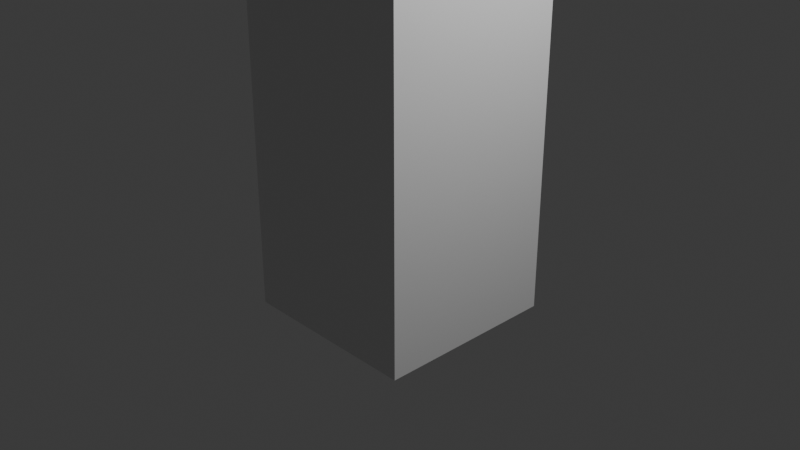 # Source: Hollow_Tower.blend  (saved by Blender 4.3.34; exported with 4.5.12 LTS)
import bpy
from mathutils import Matrix  # noqa: F401  (used for matrix-valued properties, if any)

bpy.ops.wm.read_factory_settings(use_empty=True)
scene = bpy.context.scene
scene.name = 'Scene'

# ---- collections
col_collection = bpy.data.collections.new('Collection'); scene.collection.children.link(col_collection)

# ---- materials (node trees are filled in below, after node groups)
mat_material = bpy.data.materials.new('Material')
mat_material.alpha_threshold = 0.0
mat_material.roughness = 0.5
mat_material.line_color = (0.0, 0.0, 0.0, 1.0)

# ---- material node trees
mat_material.use_nodes = True; mat_material.node_tree.nodes.clear()
_N = mat_material.node_tree.nodes; _L = mat_material.node_tree.links
n0 = _N.new('ShaderNodeOutputMaterial'); n0.name = 'Material Output'; n0.location = (300, 300)
n1 = _N.new('ShaderNodeBsdfPrincipled'); n1.name = 'Principled BSDF'; n1.location = (10, 300)
n1.inputs[3].default_value = 1.45
_L.new(n1.outputs[0], n0.inputs[0])
n0.is_active_output = True

# ---- world
world_world = bpy.data.worlds.new('World'); scene.world = world_world
world_world.use_nodes = True; world_world.node_tree.nodes.clear()
_N = world_world.node_tree.nodes; _L = world_world.node_tree.links
n0 = _N.new('ShaderNodeOutputWorld'); n0.name = 'World Output'; n0.location = (300, 300)
n1 = _N.new('ShaderNodeBackground'); n1.name = 'Background'; n1.location = (10, 300)
n1.inputs[0].default_value = (0.05088, 0.05088, 0.05088, 1.0)
_L.new(n1.outputs[0], n0.inputs[0])
n0.is_active_output = True
world_world.color = (0.05088, 0.05088, 0.05088)
world_world.sun_shadow_jitter_overblur = 0.0

# ---- cameras
cam_camera = bpy.data.cameras.new('Camera')
cam_camera.clip_end = 100.0
cam_camera.ortho_scale = 7.314

# ---- lights
light_light = bpy.data.lights.new('Light', 'POINT')
light_light.energy = 1000.0
light_light.shadow_soft_size = 0.1

# ---- meshes
me_cube = bpy.data.meshes.new('Cube')
me_cube.from_pydata([(1.0, 1.0, 1.0), (1.0, 1.0, -1.0), (1.0, -1.0, 1.0), (1.0, -1.0, -1.0), (-1.0, 1.0, 1.0), (-1.0, 1.0, -1.0), (-1.0, -1.0, 1.0), (-1.0, -1.0, -1.0), (1.0, -1.0, 1.0), (1.0, 1.0, 1.0), (1.0, -1.0, 1.0), (-1.0, 1.0, 1.0), (-1.0, -1.0, 1.0), (0.9159, -0.9159, 9.268), (-0.9159, -0.9159, 9.268), (0.9159, 0.9159, 9.268), (-0.9159, 0.9159, 9.268), (1.0, -1.0, 9.268), (-1.0, -1.0, 9.268), (1.0, 1.0, 9.268), (-1.0, 1.0, 9.268), (0.9159, -0.9159, -0.6502), (-0.9159, -0.9159, -0.6502), (0.9159, 0.9159, -0.6502), (-0.9159, 0.9159, -0.6502)], [], [(3, 2, 6, 7), (7, 6, 4, 5), (5, 1, 3, 7), (1, 0, 2, 3), (5, 4, 0, 1), (9, 10, 12, 11), (14, 13, 21, 22), (9, 11, 20, 19), (10, 9, 19, 17), (11, 12, 18, 20), (12, 10, 17, 18), (13, 14, 18, 17), (15, 13, 17, 19), (14, 16, 20, 18), (16, 15, 19, 20), (23, 24, 22, 21), (15, 16, 24, 23), (13, 15, 23, 21), (16, 14, 22, 24)])
_uv = me_cube.uv_layers.new(name='UVMap')
_uv.uv.foreach_set('vector', [0.375, 0.75, 0.625, 0.75, 0.625, 1.0, 0.375, 1.0, 0.375, 0.0, 0.625, 0.0, 0.625, 0.25, 0.375, 0.25, 0.125, 0.5, 0.375, 0.5, 0.375, 0.75, 0.125, 0.75, 0.375, 0.5, 0.625, 0.5, 0.625, 0.75, 0.375, 0.75, 0.375, 0.25, 0.625, 0.25, 0.625, 0.5, 0.375, 0.5, 0.625, 0.5, 0.625, 0.75, 0.875, 0.75, 0.875, 0.5, 0.8645, 0.7395, 0.6355, 0.7395, 0.6355, 0.7395, 0.8645, 0.7395, 0.625, 0.5, 0.875, 0.5, 0.875, 0.5, 0.625, 0.5, 0.625, 0.75, 0.625, 0.5, 0.625, 0.5, 0.625, 0.75, 0.875, 0.5, 0.875, 0.75, 0.875, 0.75, 0.875, 0.5, 0.875, 0.75, 0.625, 0.75, 0.625, 0.75, 0.875, 0.75, 0.6355, 0.7395, 0.8645, 0.7395, 0.875, 0.75, 0.625, 0.75, 0.6355, 0.5105, 0.6355, 0.7395, 0.625, 0.75, 0.625, 0.5, 0.8645, 0.7395, 0.8645, 0.5105, 0.875, 0.5, 0.875, 0.75, 0.8645, 0.5105, 0.6355, 0.5105, 0.625, 0.5, 0.875, 0.5, 0.6355, 0.5105, 0.8645, 0.5105, 0.8645, 0.7395, 0.6355, 0.7395, 0.6355, 0.5105, 0.8645, 0.5105, 0.8645, 0.5105, 0.6355, 0.5105, 0.6355, 0.7395, 0.6355, 0.5105, 0.6355, 0.5105, 0.6355, 0.7395, 0.8645, 0.5105, 0.8645, 0.7395, 0.8645, 0.7395, 0.8645, 0.5105])
me_cube.materials.append(mat_material)
me_cube.use_mirror_vertex_groups = False
me_cube.update()

# ---- objects
ob_cube = bpy.data.objects.new('Cube', me_cube)
ob_light = bpy.data.objects.new('Light', light_light)
ob_camera = bpy.data.objects.new('Camera', cam_camera)

# ---- transforms, parenting, visibility, modifiers, constraints
ob_cube.location = (0.0, 0.0, 0.0)
ob_cube.lock_rotations_4d = False
ob_cube.empty_display_type = 'ARROWS'
ob_cube.lineart.crease_threshold = 0.0
ob_light.location = (4.076, 1.005, 5.904)
ob_light.rotation_euler = (0.6503, 0.05522, 1.866)
ob_light.lock_rotations_4d = False
ob_light.empty_display_type = 'ARROWS'
ob_light.color = (0.0, 0.0, 0.0, 0.0)
ob_light.lineart.crease_threshold = 0.0
ob_camera.location = (7.359, -6.926, 4.958)
ob_camera.rotation_euler = (1.109, 0.0, 0.8149)
ob_camera.lock_rotations_4d = False
ob_camera.empty_display_type = 'ARROWS'
ob_camera.color = (0.0, 0.0, 0.0, 0.0)
ob_camera.display_type = 'WIRE'
ob_camera.lineart.crease_threshold = 0.0

# ---- collection membership
col_collection.objects.link(ob_cube)
col_collection.objects.link(ob_light)
col_collection.objects.link(ob_camera)

# ---- scene / render settings (as saved in the file)
scene.camera = ob_camera
scene.frame_start = 1; scene.frame_end = 250; scene.frame_set(2)
scene.render.engine = 'BLENDER_EEVEE_NEXT'
bpy.context.view_layer.update()
